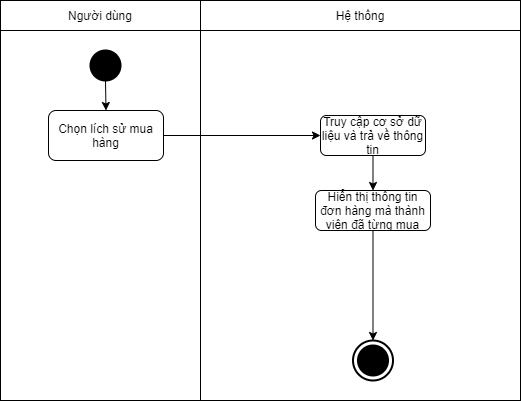

The diagram above was exported from draw.io. Its source (the exported page's mxGraphModel, read from the mxfile embedded in the PNG):
<mxGraphModel dx="1024" dy="592" grid="1" gridSize="10" guides="1" tooltips="1" connect="1" arrows="1" fold="1" page="1" pageScale="1" pageWidth="850" pageHeight="1100" math="0" shadow="0">
  <root>
    <mxCell id="-oyqAtKoCBZxfpd96afG-0" />
    <mxCell id="-oyqAtKoCBZxfpd96afG-1" parent="-oyqAtKoCBZxfpd96afG-0" />
    <mxCell id="-oyqAtKoCBZxfpd96afG-2" value="" style="shape=table;html=1;whiteSpace=wrap;startSize=0;container=1;collapsible=0;childLayout=tableLayout;" parent="-oyqAtKoCBZxfpd96afG-1" vertex="1">
      <mxGeometry x="320" y="200" width="520" height="400" as="geometry" />
    </mxCell>
    <mxCell id="-oyqAtKoCBZxfpd96afG-3" value="" style="shape=partialRectangle;html=1;whiteSpace=wrap;collapsible=0;dropTarget=0;pointerEvents=0;fillColor=none;top=0;left=0;bottom=0;right=0;points=[[0,0.5],[1,0.5]];portConstraint=eastwest;" parent="-oyqAtKoCBZxfpd96afG-2" vertex="1">
      <mxGeometry width="520" height="30" as="geometry" />
    </mxCell>
    <mxCell id="-oyqAtKoCBZxfpd96afG-4" value="Người dùng" style="shape=partialRectangle;html=1;whiteSpace=wrap;connectable=0;fillColor=none;top=0;left=0;bottom=0;right=0;overflow=hidden;" parent="-oyqAtKoCBZxfpd96afG-3" vertex="1">
      <mxGeometry width="200" height="30" as="geometry" />
    </mxCell>
    <mxCell id="-oyqAtKoCBZxfpd96afG-5" value="Hệ thống" style="shape=partialRectangle;html=1;whiteSpace=wrap;connectable=0;fillColor=none;top=0;left=0;bottom=0;right=0;overflow=hidden;" parent="-oyqAtKoCBZxfpd96afG-3" vertex="1">
      <mxGeometry x="200" width="320" height="30" as="geometry" />
    </mxCell>
    <mxCell id="-oyqAtKoCBZxfpd96afG-7" value="" style="shape=partialRectangle;html=1;whiteSpace=wrap;collapsible=0;dropTarget=0;pointerEvents=0;fillColor=none;top=0;left=0;bottom=0;right=0;points=[[0,0.5],[1,0.5]];portConstraint=eastwest;" parent="-oyqAtKoCBZxfpd96afG-2" vertex="1">
      <mxGeometry y="30" width="520" height="370" as="geometry" />
    </mxCell>
    <mxCell id="-oyqAtKoCBZxfpd96afG-8" value="" style="shape=partialRectangle;html=1;whiteSpace=wrap;connectable=0;fillColor=none;top=0;left=0;bottom=0;right=0;overflow=hidden;" parent="-oyqAtKoCBZxfpd96afG-7" vertex="1">
      <mxGeometry width="200" height="370" as="geometry" />
    </mxCell>
    <mxCell id="-oyqAtKoCBZxfpd96afG-9" value="" style="shape=partialRectangle;html=1;whiteSpace=wrap;connectable=0;fillColor=none;top=0;left=0;bottom=0;right=0;overflow=hidden;" parent="-oyqAtKoCBZxfpd96afG-7" vertex="1">
      <mxGeometry x="200" width="320" height="370" as="geometry" />
    </mxCell>
    <mxCell id="-oyqAtKoCBZxfpd96afG-29" style="edgeStyle=orthogonalEdgeStyle;rounded=0;orthogonalLoop=1;jettySize=auto;html=1;exitX=0.5;exitY=1;exitDx=0;exitDy=0;entryX=0.5;entryY=0;entryDx=0;entryDy=0;" parent="-oyqAtKoCBZxfpd96afG-1" source="-oyqAtKoCBZxfpd96afG-27" target="-oyqAtKoCBZxfpd96afG-28" edge="1">
      <mxGeometry relative="1" as="geometry" />
    </mxCell>
    <mxCell id="-oyqAtKoCBZxfpd96afG-27" value="" style="shape=ellipse;html=1;fillColor=#000000;strokeWidth=2;verticalLabelPosition=bottom;verticalAlignment=top;perimeter=ellipsePerimeter;" parent="-oyqAtKoCBZxfpd96afG-1" vertex="1">
      <mxGeometry x="410" y="250" width="30" height="30" as="geometry" />
    </mxCell>
    <mxCell id="-oyqAtKoCBZxfpd96afG-31" style="edgeStyle=orthogonalEdgeStyle;rounded=0;orthogonalLoop=1;jettySize=auto;html=1;exitX=1;exitY=0.5;exitDx=0;exitDy=0;entryX=0;entryY=0.5;entryDx=0;entryDy=0;" parent="-oyqAtKoCBZxfpd96afG-1" source="-oyqAtKoCBZxfpd96afG-28" target="-oyqAtKoCBZxfpd96afG-44" edge="1">
      <mxGeometry relative="1" as="geometry">
        <mxPoint x="635" y="335" as="targetPoint" />
      </mxGeometry>
    </mxCell>
    <mxCell id="-oyqAtKoCBZxfpd96afG-28" value="Chọn lích sử mua hàng" style="shape=rect;html=1;rounded=1;whiteSpace=wrap;align=center;" parent="-oyqAtKoCBZxfpd96afG-1" vertex="1">
      <mxGeometry x="368" y="310" width="115" height="50" as="geometry" />
    </mxCell>
    <mxCell id="-oyqAtKoCBZxfpd96afG-51" style="edgeStyle=orthogonalEdgeStyle;rounded=0;orthogonalLoop=1;jettySize=auto;html=1;exitX=0.5;exitY=1;exitDx=0;exitDy=0;entryX=0.5;entryY=0;entryDx=0;entryDy=0;strokeColor=#000000;fontColor=#000000;" parent="-oyqAtKoCBZxfpd96afG-1" source="-oyqAtKoCBZxfpd96afG-44" target="-oyqAtKoCBZxfpd96afG-52" edge="1">
      <mxGeometry relative="1" as="geometry" />
    </mxCell>
    <mxCell id="-oyqAtKoCBZxfpd96afG-44" value="Truy cập cơ sở dữ liệu và trả về thông tin" style="shape=rect;html=1;rounded=1;whiteSpace=wrap;align=center;" parent="-oyqAtKoCBZxfpd96afG-1" vertex="1">
      <mxGeometry x="640" y="315" width="105" height="40" as="geometry" />
    </mxCell>
    <mxCell id="-oyqAtKoCBZxfpd96afG-47" value="" style="html=1;shape=mxgraph.sysml.actFinal;strokeWidth=2;verticalLabelPosition=bottom;verticalAlignment=top;fontColor=#000000;" parent="-oyqAtKoCBZxfpd96afG-1" vertex="1">
      <mxGeometry x="672.5" y="540" width="40" height="40" as="geometry" />
    </mxCell>
    <mxCell id="-oyqAtKoCBZxfpd96afG-52" value="Hiển thị thông tin đơn hàng mà thành viên đã từng mua" style="shape=rect;html=1;rounded=1;whiteSpace=wrap;align=center;" parent="-oyqAtKoCBZxfpd96afG-1" vertex="1">
      <mxGeometry x="635" y="390" width="115" height="40" as="geometry" />
    </mxCell>
    <mxCell id="1yPXKTjxmxfOojoDTrGF-3" style="edgeStyle=orthogonalEdgeStyle;rounded=0;orthogonalLoop=1;jettySize=auto;html=1;exitX=0.5;exitY=1;exitDx=0;exitDy=0;entryX=0.5;entryY=0;entryDx=0;entryDy=0;entryPerimeter=0;endArrow=classic;endFill=1;strokeColor=#000000;fontColor=#000000;" parent="-oyqAtKoCBZxfpd96afG-1" source="-oyqAtKoCBZxfpd96afG-52" target="-oyqAtKoCBZxfpd96afG-47" edge="1">
      <mxGeometry relative="1" as="geometry">
        <mxPoint x="426.5" y="430" as="sourcePoint" />
      </mxGeometry>
    </mxCell>
  </root>
</mxGraphModel>